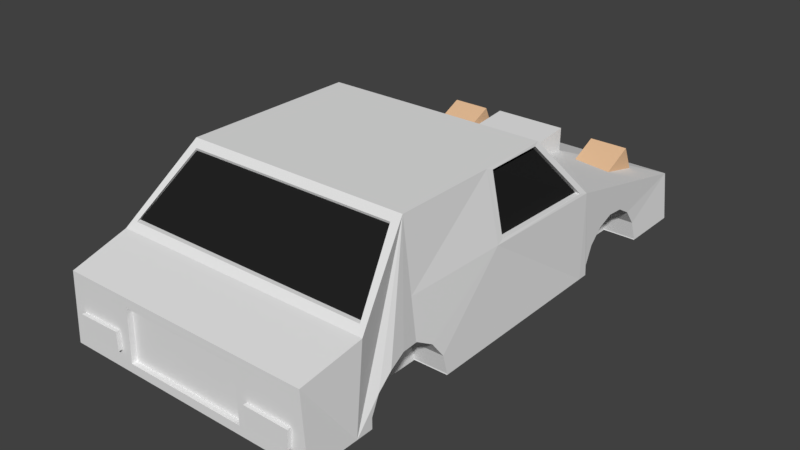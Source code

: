 # Source: modelcar.blend  (saved by Blender 2.79.0; exported with 4.5.12 LTS)
import bpy
from mathutils import Matrix  # noqa: F401  (used for matrix-valued properties, if any)

bpy.ops.wm.read_factory_settings(use_empty=True)
scene = bpy.context.scene
scene.name = 'Scene'

# ---- collections
col_collection_1 = bpy.data.collections.new('Collection 1'); scene.collection.children.link(col_collection_1)

# ---- materials (node trees are filled in below, after node groups)
mat_material = bpy.data.materials.new('Material')
mat_material.alpha_threshold = 0.0
mat_material.use_transparent_shadow = False
mat_material.roughness = 0.5
mat_material.line_color = (0.0, 0.0, 0.0, 1.0)
mat_glassblack = bpy.data.materials.new('glassblack')
mat_glassblack.alpha_threshold = 0.0
mat_glassblack.use_transparent_shadow = False
mat_glassblack.diffuse_color = (0.01599, 0.01599, 0.01599, 1.0)
mat_glassblack.roughness = 0.5
mat_orangelights = bpy.data.materials.new('orangelights')
mat_orangelights.alpha_threshold = 0.0
mat_orangelights.use_transparent_shadow = False
mat_orangelights.diffuse_color = (0.8, 0.5131, 0.3037, 1.0)
mat_orangelights.roughness = 0.5

# ---- material node trees

# ---- world
world_world = bpy.data.worlds.new('World'); scene.world = world_world
world_world.color = (0.05088, 0.05088, 0.05088)
world_world.use_sun_shadow = False
world_world.sun_shadow_jitter_overblur = 0.0
world_world.cycles.sampling_method = 'MANUAL'

# ---- meshes
me_cube_001 = bpy.data.meshes.new('Cube.001')
me_cube_001.from_pydata([(-0.9495, -0.7342, 0.4696), (-0.8118, -0.5366, 0.9233), (0.7968, -0.5366, 0.9255), (0.9333, -0.7361, 0.4696), (0.9383, 0.3345, 0.5065), (0.7999, 0.1805, 0.9222), (-0.8201, 0.1805, 0.9222), (-0.9502, 0.3345, 0.5065), (-0.8206, -0.1071, 0.9662), (-0.817, 0.1432, 0.9655), (-0.9471, 0.3408, 0.4769), (-0.9079, -0.0957, 0.4498), (0.9546, 0.3348, 0.4702), (0.8203, 0.1443, 0.9738), (0.823, -0.09004, 0.9744), (0.9137, -0.0873, 0.4525)], [], [(2, 1, 0, 3), (4, 7, 6, 5), (10, 11, 8, 9), (14, 15, 12, 13)])
me_cube_001.polygons.foreach_set('material_index', [1, 1, 1, 1])
_uv = me_cube_001.uv_layers.new(name='UVMap')
_uv.uv.foreach_set('vector', [0.5254, 0.2191, 0.5376, 0.5183, 0.4449, 0.5333, 0.4195, 0.2049, 0.7965, 0.19, 0.7872, 0.5341, 0.6986, 0.5139, 0.6848, 0.2135, 0.2358, 0.9048, 0.3779, 0.9023, 0.3808, 0.9749, 0.2993, 0.9741, 0.3276, 0.7611, 0.3293, 0.6862, 0.4705, 0.6901, 0.406, 0.7617])
me_cube_001.materials.append(mat_material)
me_cube_001.materials.append(mat_glassblack)
me_cube_001.use_remesh_preserve_volume = False
me_cube_001.use_remesh_preserve_attributes = False
me_cube_001.use_mirror_vertex_groups = False
me_cube_001.update()
me_cube_004 = bpy.data.meshes.new('Cube.004')
me_cube_004.from_pydata([(-0.1618, -0.1437, -0.1512), (-0.1618, -0.1437, 0.1236), (-0.1426, 0.006613, -0.132), (-0.1426, 0.006613, 0.1044), (0.135, -0.1437, -0.1512), (0.135, -0.1437, 0.1236), (0.1158, 0.006613, -0.132), (0.1158, 0.006613, 0.1044), (-0.1618, 0.006613, 0.1236), (-0.1618, 0.006613, -0.1512), (0.135, 0.006613, -0.1512), (0.135, 0.006613, 0.1236), (-0.1426, 5.245e-06, 0.1044), (-0.1426, 5.245e-06, -0.132), (0.1158, 5.245e-06, -0.132), (0.1158, 5.245e-06, 0.1044)], [], [(0, 1, 8, 9), (3, 7, 15, 12), (10, 11, 5, 4), (4, 5, 1, 0), (9, 10, 4, 0), (11, 8, 1, 5), (3, 2, 9, 8), (2, 6, 10, 9), (7, 3, 8, 11), (6, 7, 11, 10), (13, 12, 15, 14), (2, 3, 12, 13), (7, 6, 14, 15), (6, 2, 13, 14)])
me_cube_004.materials.append(mat_orangelights)
me_cube_004.use_remesh_preserve_volume = False
me_cube_004.use_remesh_preserve_attributes = False
me_cube_004.use_mirror_vertex_groups = False
me_cube_004.update()
me_cube_003 = bpy.data.meshes.new('Cube.003')
me_cube_003.from_pydata([(-0.1618, -0.1437, -0.1512), (-0.1618, -0.1437, 0.1236), (-0.1426, 0.006613, -0.132), (-0.1426, 0.006613, 0.1044), (0.135, -0.1437, -0.1512), (0.135, -0.1437, 0.1236), (0.1158, 0.006613, -0.132), (0.1158, 0.006613, 0.1044), (-0.1618, 0.006613, 0.1236), (-0.1618, 0.006613, -0.1512), (0.135, 0.006613, -0.1512), (0.135, 0.006613, 0.1236), (-0.1426, 5.245e-06, 0.1044), (-0.1426, 5.245e-06, -0.132), (0.1158, 5.245e-06, -0.132), (0.1158, 5.245e-06, 0.1044)], [], [(0, 1, 8, 9), (3, 7, 15, 12), (10, 11, 5, 4), (4, 5, 1, 0), (9, 10, 4, 0), (11, 8, 1, 5), (3, 2, 9, 8), (2, 6, 10, 9), (7, 3, 8, 11), (6, 7, 11, 10), (13, 12, 15, 14), (2, 3, 12, 13), (7, 6, 14, 15), (6, 2, 13, 14)])
me_cube_003.materials.append(mat_orangelights)
me_cube_003.use_remesh_preserve_volume = False
me_cube_003.use_remesh_preserve_attributes = False
me_cube_003.use_mirror_vertex_groups = False
me_cube_003.update()
me_cylinder = bpy.data.meshes.new('Cylinder')
me_cylinder.from_pydata([(-4.885e-08, 0.5419, -1.0), (0.0, 1.0, 1.0), (0.2204, 0.4951, -1.0), (0.4067, 0.9135, 1.0), (0.4027, 0.3626, -1.0), (0.7431, 0.6691, 1.0), (0.5154, 0.1675, -1.0), (0.9511, 0.309, 1.0), (0.5389, -0.05664, -1.0), (0.9945, -0.1045, 1.0), (0.4693, -0.271, -1.0), (0.866, -0.5, 1.0), (0.3185, -0.4384, -1.0), (0.5878, -0.809, 1.0), (0.1127, -0.5301, -1.0), (0.2079, -0.9781, 1.0), (-0.1127, -0.5301, -1.0), (-0.2079, -0.9781, 1.0), (-0.3185, -0.4384, -1.0), (-0.5878, -0.809, 1.0), (-0.4693, -0.271, -1.0), (-0.866, -0.5, 1.0), (-0.5389, -0.05664, -1.0), (-0.9945, -0.1045, 1.0), (-0.5154, 0.1675, -1.0), (-0.9511, 0.309, 1.0), (-0.4027, 0.3626, -1.0), (-0.7431, 0.6691, 1.0), (-0.2204, 0.4951, -1.0), (-0.4067, 0.9135, 1.0), (0.0, 1.0, -1.0), (0.4067, 0.9135, -1.0), (0.7431, 0.6691, -1.0), (0.9511, 0.309, -1.0), (0.9945, -0.1045, -1.0), (0.866, -0.5, -1.0), (0.5878, -0.809, -1.0), (0.2079, -0.9781, -1.0), (-0.2079, -0.9781, -1.0), (-0.5878, -0.809, -1.0), (-0.866, -0.5, -1.0), (-0.9945, -0.1045, -1.0), (-0.9511, 0.309, -1.0), (-0.7431, 0.6691, -1.0), (-0.4067, 0.9135, -1.0), (-7.879e-08, 0.1638, -0.6135), (0.06662, 0.1496, -0.6135), (0.1217, 0.1096, -0.6135), (0.1558, 0.05061, -0.6135), (0.1629, -0.01712, -0.6135), (0.1418, -0.0819, -0.6135), (0.09627, -0.1325, -0.6135), (0.03405, -0.1602, -0.6135), (-0.03405, -0.1602, -0.6135), (-0.09627, -0.1325, -0.6135), (-0.1418, -0.0819, -0.6135), (-0.1629, -0.01712, -0.6135), (-0.1558, 0.05061, -0.6135), (-0.1217, 0.1096, -0.6135), (-0.06662, 0.1496, -0.6135), (-3.559e-08, 0.5419, -0.6135), (0.2204, 0.4951, -0.6135), (0.4027, 0.3626, -0.6135), (0.5154, 0.1675, -0.6135), (0.5389, -0.05664, -0.6135), (0.4693, -0.271, -0.6135), (0.3185, -0.4384, -0.6135), (0.1127, -0.5301, -0.6135), (-0.1127, -0.5301, -0.6135), (-0.3185, -0.4384, -0.6135), (-0.4693, -0.271, -0.6135), (-0.5389, -0.05664, -0.6135), (-0.5154, 0.1675, -0.6135), (-0.4027, 0.3626, -0.6135), (-0.2204, 0.4951, -0.6135), (-8.573e-08, 0.1638, -0.8157), (0.06662, 0.1496, -0.8157), (0.1217, 0.1096, -0.8157), (0.1558, 0.05061, -0.8157), (0.1629, -0.01712, -0.8157), (0.1418, -0.0819, -0.8157), (0.09627, -0.1325, -0.8157), (0.03405, -0.1602, -0.8157), (-0.03405, -0.1602, -0.8157), (-0.09627, -0.1325, -0.8157), (-0.1418, -0.0819, -0.8157), (-0.1629, -0.01712, -0.8157), (-0.1558, 0.05061, -0.8157), (-0.1217, 0.1096, -0.8157), (-0.06662, 0.1496, -0.8157)], [], [(30, 1, 3, 31), (31, 3, 5, 32), (32, 5, 7, 33), (33, 7, 9, 34), (34, 9, 11, 35), (35, 11, 13, 36), (36, 13, 15, 37), (37, 15, 17, 38), (38, 17, 19, 39), (39, 19, 21, 40), (40, 21, 23, 41), (41, 23, 25, 42), (42, 25, 27, 43), (3, 1, 29, 27, 25, 23, 21, 19, 17, 15, 13, 11, 9, 7, 5), (43, 27, 29, 44), (44, 29, 1, 30), (14, 16, 68, 67), (2, 0, 30, 31), (4, 2, 31, 32), (6, 4, 32, 33), (8, 6, 33, 34), (10, 8, 34, 35), (12, 10, 35, 36), (14, 12, 36, 37), (16, 14, 37, 38), (18, 16, 38, 39), (20, 18, 39, 40), (22, 20, 40, 41), (24, 22, 41, 42), (26, 24, 42, 43), (28, 26, 43, 44), (0, 28, 44, 30), (59, 45, 75, 89), (0, 2, 61, 60), (16, 18, 69, 68), (2, 4, 62, 61), (18, 20, 70, 69), (4, 6, 63, 62), (20, 22, 71, 70), (6, 8, 64, 63), (22, 24, 72, 71), (8, 10, 65, 64), (24, 26, 73, 72), (10, 12, 66, 65), (26, 28, 74, 73), (12, 14, 67, 66), (28, 0, 60, 74), (46, 45, 60, 61), (47, 46, 61, 62), (48, 47, 62, 63), (49, 48, 63, 64), (50, 49, 64, 65), (51, 50, 65, 66), (52, 51, 66, 67), (53, 52, 67, 68), (54, 53, 68, 69), (55, 54, 69, 70), (56, 55, 70, 71), (57, 56, 71, 72), (58, 57, 72, 73), (59, 58, 73, 74), (45, 59, 74, 60), (75, 76, 77, 78, 79, 80, 81, 82, 83, 84, 85, 86, 87, 88, 89), (52, 53, 83, 82), (45, 46, 76, 75), (53, 54, 84, 83), (46, 47, 77, 76), (54, 55, 85, 84), (47, 48, 78, 77), (55, 56, 86, 85), (48, 49, 79, 78), (56, 57, 87, 86), (49, 50, 80, 79), (57, 58, 88, 87), (50, 51, 81, 80), (58, 59, 89, 88), (51, 52, 82, 81)])
_uv = me_cylinder.uv_layers.new(name='UVMap')
_uv.uv.foreach_set('vector', [0.4763, 0.6143, 0.4763, 0.7764, 0.4455, 0.7764, 0.4455, 0.6143, 0.4455, 0.6143, 0.4455, 0.7764, 0.4147, 0.7764, 0.4147, 0.6143, 0.4147, 0.6143, 0.4147, 0.7764, 0.3839, 0.7764, 0.3839, 0.6143, 0.3839, 0.6143, 0.3839, 0.7764, 0.3531, 0.7764, 0.3531, 0.6143, 0.3531, 0.6143, 0.3531, 0.7764, 0.3223, 0.7764, 0.3223, 0.6143, 0.3223, 0.6143, 0.3223, 0.7764, 0.2915, 0.7764, 0.2915, 0.6143, 0.2915, 0.6143, 0.2915, 0.7764, 0.2608, 0.7764, 0.2608, 0.6143, 0.2608, 0.6143, 0.2608, 0.7764, 0.23, 0.7764, 0.23, 0.6143, 0.23, 0.6143, 0.23, 0.7764, 0.1992, 0.7764, 0.1992, 0.6143, 0.1992, 0.6143, 0.1992, 0.7764, 0.1684, 0.7764, 0.1684, 0.6143, 0.1684, 0.6143, 0.1684, 0.7764, 0.1376, 0.7764, 0.1376, 0.6143, 0.1376, 0.6143, 0.1376, 0.7764, 0.1068, 0.7764, 0.1068, 0.6143, 0.1068, 0.6143, 0.1068, 0.7764, 0.07596, 0.7764, 0.07596, 0.6143, 0.244, 0.3062, 0.1826, 0.3192, 0.1212, 0.3062, 0.07044, 0.2693, 0.03905, 0.2149, 0.03249, 0.1525, 0.05189, 0.09276, 0.0939, 0.04611, 0.1512, 0.02058, 0.214, 0.02058, 0.2714, 0.04611, 0.3134, 0.09276, 0.3328, 0.1525, 0.3262, 0.2149, 0.2948, 0.2693, 0.07596, 0.6143, 0.07596, 0.7764, 0.04516, 0.7764, 0.04516, 0.6143, 0.5071, 0.6143, 0.5071, 0.7764, 0.4763, 0.7764, 0.4763, 0.6143, 0.8993, 0.5499, 0.884, 0.5395, 0.9031, 0.4938, 0.9341, 0.5158, 0.7727, 0.3565, 0.7252, 0.3666, 0.7252, 0.4653, 0.8129, 0.4467, 0.812, 0.328, 0.7727, 0.3565, 0.8129, 0.4467, 0.8853, 0.394, 0.8363, 0.2859, 0.812, 0.328, 0.8853, 0.394, 0.9302, 0.3164, 0.8413, 0.2376, 0.8363, 0.2859, 0.9302, 0.3164, 0.9395, 0.2273, 0.8263, 0.1914, 0.8413, 0.2376, 0.9395, 0.2273, 0.9118, 0.1421, 0.7938, 0.1554, 0.8263, 0.1914, 0.9118, 0.1421, 0.8519, 0.0755, 0.7495, 0.1356, 0.7938, 0.1554, 0.8519, 0.0755, 0.77, 0.03905, 0.7009, 0.1356, 0.7495, 0.1356, 0.77, 0.03905, 0.6804, 0.03905, 0.6566, 0.1554, 0.7009, 0.1356, 0.6804, 0.03905, 0.5985, 0.0755, 0.6241, 0.1914, 0.6566, 0.1554, 0.5985, 0.0755, 0.5386, 0.1421, 0.6091, 0.2376, 0.6241, 0.1914, 0.5386, 0.1421, 0.5109, 0.2273, 0.6141, 0.2859, 0.6091, 0.2376, 0.5109, 0.2273, 0.5203, 0.3164, 0.6384, 0.328, 0.6141, 0.2859, 0.5203, 0.3164, 0.5651, 0.394, 0.6777, 0.3565, 0.6384, 0.328, 0.5651, 0.394, 0.6376, 0.4467, 0.7252, 0.3666, 0.6777, 0.3565, 0.6376, 0.4467, 0.7252, 0.4653, 0.5989, 0.8444, 0.6322, 0.8444, 0.6322, 0.7433, 0.5989, 0.7433, 0.8392, 0.6117, 0.8559, 0.6197, 0.8468, 0.6686, 0.8111, 0.6527, 0.884, 0.5395, 0.8664, 0.5341, 0.8659, 0.4852, 0.9031, 0.4938, 0.8559, 0.6197, 0.8744, 0.6203, 0.8859, 0.6686, 0.8468, 0.6686, 0.8664, 0.5341, 0.8486, 0.5367, 0.8281, 0.4924, 0.8659, 0.4852, 0.8744, 0.6203, 0.8914, 0.6134, 0.9215, 0.6526, 0.8859, 0.6686, 0.8486, 0.5367, 0.8336, 0.5466, 0.7966, 0.5146, 0.8281, 0.4924, 0.8914, 0.6134, 0.904, 0.6003, 0.9474, 0.6236, 0.9215, 0.6526, 0.8336, 0.5466, 0.8241, 0.562, 0.777, 0.548, 0.7966, 0.5146, 0.904, 0.6003, 0.9101, 0.5833, 0.9588, 0.5866, 0.9474, 0.6236, 0.8241, 0.562, 0.8218, 0.5801, 0.7729, 0.5866, 0.777, 0.548, 0.9101, 0.5833, 0.9084, 0.5655, 0.954, 0.5484, 0.9588, 0.5866, 0.8218, 0.5801, 0.8271, 0.5977, 0.7849, 0.6237, 0.7729, 0.5866, 0.9084, 0.5655, 0.8993, 0.5499, 0.9341, 0.5158, 0.954, 0.5484, 0.8271, 0.5977, 0.8392, 0.6117, 0.8111, 0.6527, 0.7849, 0.6237, 0.7396, 0.2821, 0.7252, 0.2851, 0.7252, 0.3666, 0.7727, 0.3565, 0.7514, 0.2734, 0.7396, 0.2821, 0.7727, 0.3565, 0.812, 0.328, 0.7588, 0.2607, 0.7514, 0.2734, 0.812, 0.328, 0.8363, 0.2859, 0.7603, 0.2461, 0.7588, 0.2607, 0.8363, 0.2859, 0.8413, 0.2376, 0.7558, 0.2322, 0.7603, 0.2461, 0.8413, 0.2376, 0.8263, 0.1914, 0.746, 0.2213, 0.7558, 0.2322, 0.8263, 0.1914, 0.7938, 0.1554, 0.7325, 0.2153, 0.746, 0.2213, 0.7938, 0.1554, 0.7495, 0.1356, 0.7179, 0.2153, 0.7325, 0.2153, 0.7495, 0.1356, 0.7009, 0.1356, 0.7045, 0.2213, 0.7179, 0.2153, 0.7009, 0.1356, 0.6566, 0.1554, 0.6946, 0.2322, 0.7045, 0.2213, 0.6566, 0.1554, 0.6241, 0.1914, 0.6901, 0.2461, 0.6946, 0.2322, 0.6241, 0.1914, 0.6091, 0.2376, 0.6916, 0.2607, 0.6901, 0.2461, 0.6091, 0.2376, 0.6141, 0.2859, 0.699, 0.2734, 0.6916, 0.2607, 0.6141, 0.2859, 0.6384, 0.328, 0.7109, 0.2821, 0.699, 0.2734, 0.6384, 0.328, 0.6777, 0.3565, 0.7252, 0.2851, 0.7109, 0.2821, 0.6777, 0.3565, 0.7252, 0.3666, 0.4369, 0.1798, 0.4702, 0.1727, 0.4977, 0.1527, 0.5148, 0.1232, 0.5183, 0.08934, 0.5078, 0.05696, 0.485, 0.03165, 0.4539, 0.0178, 0.4198, 0.0178, 0.3887, 0.03165, 0.3659, 0.05696, 0.3554, 0.08934, 0.359, 0.1232, 0.376, 0.1527, 0.4036, 0.1727, 0.6492, 0.8444, 0.6152, 0.8444, 0.6152, 0.7433, 0.6492, 0.7433, 0.6322, 0.8444, 0.6655, 0.8444, 0.6655, 0.7433, 0.6322, 0.7433, 0.6152, 0.8444, 0.5841, 0.8444, 0.5841, 0.7433, 0.6152, 0.7433, 0.6655, 0.8444, 0.6931, 0.8444, 0.6931, 0.7433, 0.6655, 0.7433, 0.5711, 0.8444, 0.5964, 0.8444, 0.5964, 0.7433, 0.5711, 0.7433, 0.6922, 0.8444, 0.6627, 0.8444, 0.6627, 0.7433, 0.6922, 0.7433, 0.5964, 0.8444, 0.6288, 0.8444, 0.6288, 0.7433, 0.5964, 0.7433, 0.6627, 0.8444, 0.6288, 0.8444, 0.6288, 0.7433, 0.6627, 0.7433, 0.6288, 0.8444, 0.6627, 0.8444, 0.6627, 0.7433, 0.6288, 0.7433, 0.6288, 0.8444, 0.5964, 0.8444, 0.5964, 0.7433, 0.6288, 0.7433, 0.6627, 0.8444, 0.6922, 0.8444, 0.6922, 0.7433, 0.6627, 0.7433, 0.5964, 0.8444, 0.5711, 0.8444, 0.5711, 0.7433, 0.5964, 0.7433, 0.5713, 0.8444, 0.5989, 0.8444, 0.5989, 0.7433, 0.5713, 0.7433, 0.6803, 0.8444, 0.6492, 0.8444, 0.6492, 0.7433, 0.6803, 0.7433])
me_cylinder.use_remesh_preserve_volume = False
me_cylinder.use_remesh_preserve_attributes = False
me_cylinder.use_mirror_vertex_groups = False
me_cylinder.update()
me_cube = bpy.data.meshes.new('Cube')
me_cube.from_pydata([(-0.7301, -0.391, -0.3265), (-0.7301, -0.74, -0.2414), (-0.7301, -0.7102, -0.08582), (-0.7301, -0.6556, 0.02812), (-0.7301, -0.5859, 0.08074), (-0.7301, -0.5129, 0.06294), (-0.7301, -0.4494, -0.0222), (-0.7301, -0.4063, -0.16), (0.7455, -0.391, -0.3265), (0.7455, -0.74, -0.2414), (0.7455, -0.7102, -0.08582), (0.7455, -0.6556, 0.02812), (0.7455, -0.5859, 0.08074), (0.7455, -0.5129, 0.06294), (0.7455, -0.4494, -0.0222), (0.7455, -0.4063, -0.16), (0.7455, 0.7608, -0.3265), (0.7455, 0.4118, -0.2414), (0.7455, 0.4417, -0.08582), (0.7455, 0.4962, 0.02812), (0.7455, 0.566, 0.08074), (0.7455, 0.6389, 0.06294), (0.7455, 0.7024, -0.0222), (0.7455, 0.7455, -0.16), (-0.7301, 0.7608, -0.3265), (-0.7301, 0.4118, -0.2414), (-0.7301, 0.4417, -0.08582), (-0.7301, 0.4962, 0.02812), (-0.7301, 0.566, 0.08074), (-0.7301, 0.6389, 0.06294), (-0.7301, 0.7024, -0.0222), (-0.7301, 0.7455, -0.16), (1.0, 1.0, -0.3347), (0.551, -1.0, -0.1868), (-0.5504, -1.0, -0.1725), (-1.0, 1.0, -0.3347), (0.2558, 0.7826, 0.2912), (0.5498, -1.0, -0.027), (-0.5519, -1.0, -0.009866), (-0.2558, 0.7826, 0.2912), (0.8115, 0.1874, 0.9349), (-0.8126, 0.1874, 0.9349), (0.8038, -0.54, 0.9464), (-0.8048, -0.54, 0.9464), (-1.0, 0.3725, -0.3347), (-0.9505, 0.3479, 0.5106), (1.0, 0.3725, -0.3347), (0.9505, 0.3479, 0.5106), (1.0, -0.8048, -0.3347), (0.9414, -0.7513, 0.4694), (-1.0, -0.8048, -0.3347), (-0.9414, -0.7513, 0.4694), (0.281, 0.5118, 0.3824), (0.8581, 0.1443, 0.9738), (-0.8604, 0.1432, 0.9655), (-0.281, 0.5118, 0.3824), (-1.0, -0.775, 0.4159), (-0.8549, -0.5163, 1.0), (0.8538, -0.5163, 1.0), (1.0, -0.775, 0.4159), (0.9623, 1.0, 0.09697), (-0.9623, 1.0, 0.09697), (-0.9905, 0.3408, 0.4769), (0.9925, 0.3348, 0.4702), (0.2558, 0.7826, 0.4555), (-0.2558, 0.7826, 0.4555), (-0.281, 0.5118, 0.4229), (0.281, 0.5118, 0.4229), (0.281, 0.7826, 0.266), (-0.281, 0.7826, 0.266), (0.281, 0.7826, 0.4807), (-0.281, 0.7826, 0.4807), (0.2558, 0.6747, 0.2471), (-0.2558, 0.6747, 0.2471), (0.2558, 0.6747, 0.4114), (-0.2558, 0.6747, 0.4114), (-0.9495, -0.7342, 0.4696), (-0.8118, -0.5366, 0.9233), (0.7968, -0.5366, 0.9255), (0.9333, -0.7361, 0.4696), (0.9383, 0.3345, 0.5065), (0.7999, 0.1805, 0.9222), (-0.8201, 0.1805, 0.9222), (-0.9502, 0.3345, 0.5065), (0.8799, -1.0, -0.1966), (-0.8914, -1.0, -0.1827), (0.8863, -1.0, -0.03193), (-0.8869, -1.0, -0.01897), (0.473, -0.9798, -0.2563), (-0.473, -0.9798, -0.2563), (0.4578, -0.9798, 0.2177), (-0.4578, -0.9798, 0.2177), (-0.9214, -0.5163, 0.3879), (0.9185, -0.5163, 0.4093), (-0.9513, -0.0957, 0.4498), (-0.864, -0.1071, 0.9662), (0.8608, -0.09004, 0.9744), (0.9515, -0.0873, 0.4525), (-0.8549, -0.1312, 1.0), (-0.8549, 0.1628, 1.0), (-1.0, 0.3725, 0.4455), (-0.9565, -0.1192, 0.4136), (-0.8206, -0.1071, 0.9662), (-0.817, 0.1432, 0.9655), (-0.9471, 0.3408, 0.4769), (-0.9079, -0.0957, 0.4498), (1.0, 0.3725, 0.4455), (0.8538, 0.1628, 1.0), (0.8538, -0.1166, 1.0), (0.9554, -0.1137, 0.4257), (0.9546, 0.3348, 0.4702), (0.8203, 0.1443, 0.9738), (0.823, -0.09004, 0.9744), (0.9137, -0.0873, 0.4525), (-0.7301, 0.4118, -0.3347), (-0.9976, 0.4118, -0.2414), (-1.0, 0.4118, -0.3347), (-0.7301, 0.76, -0.3347), (-1.0, 0.76, -0.3347), (-0.9993, 0.7608, -0.3265), (-0.9958, 0.4417, -0.08582), (-0.9847, 0.7455, -0.16), (-0.9802, 0.7024, -0.0222), (-0.9926, 0.4962, 0.02812), (-0.984, 0.6389, 0.06294), (-0.9884, 0.566, 0.08074), (0.9976, 0.4118, -0.2414), (1.0, 0.4118, -0.3347), (0.7455, 0.4118, -0.3347), (0.9993, 0.7608, -0.3265), (1.0, 0.76, -0.3347), (0.7455, 0.76, -0.3347), (0.9958, 0.4417, -0.08582), (0.9847, 0.7455, -0.16), (0.9802, 0.7024, -0.0222), (0.9926, 0.4962, 0.02812), (0.984, 0.6389, 0.06294), (0.9884, 0.566, 0.08074), (1.0, -0.74, -0.2414), (1.0, -0.74, -0.3347), (0.7455, -0.74, -0.3347), (0.7455, -0.3918, -0.3347), (1.0, -0.3918, -0.3347), (0.9995, -0.391, -0.3265), (0.7455, -0.5163, -0.3347), (1.0, -0.7102, -0.08582), (0.9898, -0.4063, -0.16), (0.9722, -0.4494, -0.0222), (1.0, -0.6556, 0.02812), (0.9568, -0.5129, 0.06294), (0.9564, -0.5163, 0.06375), (0.9766, -0.5859, 0.08074), (-0.9899, -0.74, -0.2414), (-0.7301, -0.74, -0.3347), (-1.0, -0.74, -0.3347), (-0.7301, -0.3918, -0.3347), (-1.0, -0.3918, -0.3347), (-0.9995, -0.391, -0.3265), (-0.9744, -0.7102, -0.08582), (-0.9898, -0.4063, -0.16), (-0.9724, -0.4494, -0.0222), (-0.9605, -0.6556, 0.02812), (-0.7301, -0.5163, -0.3347), (-0.9571, -0.5129, 0.06294), (-0.9567, -0.5163, 0.06375), (-0.9548, -0.5859, 0.08074), (-1.0, -1.0, -0.3347), (-0.9609, -1.0, 0.2961), (-0.473, -1.0, -0.2563), (-0.4578, -1.0, 0.2177), (1.0, -1.0, -0.3347), (0.9609, -1.0, 0.2961), (0.473, -1.0, -0.2563), (0.4578, -1.0, 0.2177), (-0.8914, -1.015, -0.1827), (-0.8869, -1.015, -0.01897), (-0.5504, -1.015, -0.1725), (-0.5519, -1.015, -0.009866), (0.8799, -1.015, -0.1966), (0.8863, -1.015, -0.03193), (0.551, -1.015, -0.1868), (0.5498, -1.015, -0.027)], [], [(8, 141, 142, 143), (9, 10, 145, 138), (10, 11, 148, 145), (11, 12, 151, 148), (12, 13, 149, 150, 151), (13, 14, 147, 149), (14, 15, 146, 147), (15, 8, 143, 146), (8, 15, 14, 13, 12, 11, 10, 9, 140, 144, 141), (16, 131, 130, 129), (17, 18, 132, 126), (18, 19, 135, 132), (19, 20, 137, 135), (20, 21, 136, 137), (21, 22, 134, 136), (22, 23, 133, 134), (23, 16, 129, 133), (16, 23, 22, 21, 20, 19, 18, 17, 128, 131), (48, 170, 166, 50), (59, 56, 167, 171), (48, 59, 171, 170), (169, 168, 89, 91), (44, 100, 61, 35, 118, 119, 121, 122, 124, 125, 123, 120, 115, 116), (60, 32, 35, 61), (45, 41, 82, 83), (44, 156, 157, 159, 160, 163, 164, 92, 101, 100), (50, 56, 57, 92, 164, 165, 161, 158, 152, 154), (107, 99, 98, 57, 58, 108), (32, 130, 131, 128, 127, 46, 44, 116, 114, 117, 118, 35), (52, 68, 70, 67), (32, 60, 106, 46, 127, 126, 132, 135, 137, 136, 134, 133, 129, 130), (166, 167, 56, 50), (51, 49, 79, 76), (47, 40, 107, 106), (40, 41, 99, 107), (41, 45, 100, 99), (45, 47, 106, 100), (51, 43, 57, 56), (43, 42, 58, 57), (42, 49, 59, 58), (49, 51, 56, 59), (69, 68, 60, 61), (55, 69, 61, 100), (68, 52, 106, 60), (52, 55, 100, 106), (70, 71, 66, 67), (39, 65, 75, 73), (55, 52, 67, 66), (69, 55, 66, 71), (39, 36, 68, 69), (64, 65, 71, 70), (36, 64, 70, 68), (65, 39, 69, 71), (72, 73, 75, 74), (65, 64, 74, 75), (64, 36, 72, 74), (36, 39, 73, 72), (42, 43, 77, 78), (49, 42, 78, 79), (43, 51, 76, 77), (40, 47, 80, 81), (47, 45, 83, 80), (41, 40, 81, 82), (172, 168, 166, 170), (86, 37, 181, 179), (85, 34, 176, 174), (169, 173, 171, 167), (88, 90, 91, 89), (168, 172, 88, 89), (173, 169, 91, 90), (172, 173, 90, 88), (106, 109, 93, 150, 149, 147, 146, 143, 142, 46), (44, 46, 142, 141, 144, 162, 155, 156), (94, 95, 102, 105), (93, 109, 108, 58), (98, 101, 92, 57), (97, 63, 110, 113), (54, 95, 98, 99), (62, 54, 99, 100), (94, 62, 100, 101), (95, 94, 101, 98), (54, 62, 104, 103), (62, 94, 105, 104), (95, 54, 103, 102), (53, 63, 106, 107), (96, 53, 107, 108), (63, 97, 109, 106), (97, 96, 108, 109), (63, 53, 111, 110), (96, 97, 113, 112), (53, 96, 112, 111), (122, 30, 29, 124), (115, 25, 114, 116), (119, 24, 31, 121), (123, 27, 26, 120), (124, 29, 28, 125), (121, 31, 30, 122), (120, 26, 25, 115), (125, 28, 27, 123), (117, 24, 119, 118), (114, 25, 26, 27, 28, 29, 30, 31, 24, 117), (128, 17, 126, 127), (140, 9, 138, 139), (144, 140, 139, 48, 50, 154, 153, 162), (139, 138, 145, 148, 151, 150, 93, 58, 59, 48), (152, 1, 153, 154), (158, 2, 1, 152), (165, 4, 3, 161), (161, 3, 2, 158), (157, 0, 7, 159), (159, 7, 6, 160), (163, 5, 4, 165, 164), (155, 0, 157, 156), (153, 1, 2, 3, 4, 5, 6, 7, 0, 155, 162), (160, 6, 5, 163), (85, 87, 167, 166), (38, 34, 168, 169), (34, 85, 166, 168), (87, 38, 169, 167), (86, 84, 170, 171), (33, 37, 173, 172), (84, 33, 172, 170), (37, 86, 171, 173), (181, 180, 178, 179), (176, 177, 175, 174), (87, 85, 174, 175), (37, 33, 180, 181), (38, 87, 175, 177), (34, 38, 177, 176), (33, 84, 178, 180), (84, 86, 179, 178)])
_uv = me_cube.uv_layers.new(name='UVMap')
_uv.uv.foreach_set('vector', [0.1504, 0.1318, 0.1504, 0.1318, 0.1504, 0.1318, 0.1504, 0.1318, 0.1504, 0.1318, 0.1504, 0.1318, 0.1504, 0.1318, 0.1504, 0.1318, 0.1504, 0.1318, 0.1504, 0.1318, 0.1504, 0.1318, 0.1504, 0.1318, 0.1504, 0.1318, 0.1504, 0.1318, 0.1504, 0.1318, 0.1504, 0.1318, 0.1504, 0.1318, 0.1504, 0.1318, 0.1504, 0.1318, 0.1504, 0.1318, 0.1504, 0.1318, 0.1504, 0.1318, 0.1504, 0.1318, 0.1504, 0.1318, 0.1504, 0.1318, 0.1504, 0.1318, 0.1504, 0.1318, 0.1504, 0.1318, 0.1504, 0.1318, 0.1504, 0.1318, 0.1504, 0.1318, 0.1504, 0.1318, 0.1504, 0.1318, 0.1504, 0.1318, 0.1504, 0.1318, 0.1504, 0.1318, 0.1504, 0.1318, 0.1504, 0.1318, 0.1504, 0.1318, 0.1504, 0.1318, 0.1504, 0.1318, 0.1504, 0.1318, 0.1504, 0.1318, 0.1504, 0.1318, 0.1504, 0.1318, 0.1504, 0.1318, 0.1504, 0.1318, 0.1504, 0.1318, 0.1504, 0.1318, 0.1504, 0.1318, 0.1504, 0.1318, 0.1504, 0.1318, 0.1504, 0.1318, 0.1504, 0.1318, 0.1504, 0.1318, 0.1504, 0.1318, 0.1504, 0.1318, 0.1504, 0.1318, 0.1504, 0.1318, 0.1504, 0.1318, 0.1504, 0.1318, 0.1504, 0.1318, 0.1504, 0.1318, 0.1504, 0.1318, 0.1504, 0.1318, 0.1504, 0.1318, 0.1504, 0.1318, 0.1504, 0.1318, 0.1504, 0.1318, 0.1504, 0.1318, 0.1504, 0.1318, 0.1504, 0.1318, 0.1504, 0.1318, 0.1504, 0.1318, 0.1504, 0.1318, 0.1504, 0.1318, 0.1504, 0.1318, 0.1504, 0.1318, 0.1504, 0.1318, 0.1504, 0.1318, 0.1504, 0.1318, 0.1504, 0.1318, 0.1504, 0.1318, 0.1504, 0.1318, 0.1504, 0.1318, 0.1504, 0.1318, 0.1504, 0.1318, 0.1504, 0.1318, 0.1504, 0.1318, 0.1504, 0.1318, 0.4052, 0.1915, 0.4279, 0.5485, 0.382, 0.5444, 0.3602, 0.2014, 0.09039, 0.5709, 0.0994, 0.6791, 0.02427, 0.6611, 0.02512, 0.5703, 0.3932, 0.1519, 0.3933, 0.04642, 0.3985, 0.05008, 0.397, 0.147, 0.2266, 0.7908, 0.2257, 0.9002, 0.02164, 0.8495, 0.02227, 0.7889, 0.1004, 0.7896, 0.1002, 0.7908, 0.1049, 0.8142, 0.1187, 0.8337, 0.1393, 0.8458, 0.1631, 0.8485, 0.1859, 0.8413, 0.2038, 0.8255, 0.2137, 0.8038, 0.2138, 0.7907, 0.3417, 0.4601, 0.3478, 0.5293, 0.02723, 0.5293, 0.03327, 0.4601, 0.7936, 0.5395, 0.6933, 0.5147, 0.6986, 0.5139, 0.7872, 0.5341, 0.2266, 0.7908, 0.4756, 0.793, 0.4753, 0.7942, 0.48, 0.8176, 0.4939, 0.8371, 0.5144, 0.8492, 0.5155, 0.8493, 0.515, 0.8949, 0.3857, 0.8973, 0.2257, 0.9002, 0.6101, 0.7942, 0.5994, 0.8994, 0.5141, 0.9808, 0.515, 0.8949, 0.5155, 0.8493, 0.5381, 0.8519, 0.5609, 0.8447, 0.5789, 0.8289, 0.5888, 0.8071, 0.589, 0.794, 0.6681, 0.2009, 0.681, 0.5225, 0.6257, 0.5248, 0.5532, 0.5277, 0.5403, 0.206, 0.6155, 0.203, 0.1504, 0.1318, 0.1504, 0.1318, 0.1504, 0.1318, 0.1504, 0.1318, 0.1504, 0.1318, 0.1504, 0.1318, 0.1504, 0.1318, 0.1504, 0.1318, 0.1504, 0.1318, 0.1504, 0.1318, 0.1504, 0.1318, 0.1504, 0.1318, 0.8395, 0.3166, 0.911, 0.3227, 0.8776, 0.3384, 0.8464, 0.3279, 0.694, 0.5762, 0.6934, 0.6383, 0.4831, 0.6867, 0.4841, 0.5743, 0.4973, 0.5744, 0.4972, 0.5879, 0.5069, 0.6104, 0.525, 0.6269, 0.5483, 0.6347, 0.5727, 0.6324, 0.594, 0.6203, 0.6086, 0.6006, 0.614, 0.5766, 0.6137, 0.5755, 0.6736, 0.7948, 0.6728, 0.8834, 0.5994, 0.8994, 0.6101, 0.7942, 0.4382, 0.5382, 0.4153, 0.2008, 0.4195, 0.2049, 0.4449, 0.5333, 0.8008, 0.1839, 0.6808, 0.2099, 0.6681, 0.2009, 0.8153, 0.1741, 0.6808, 0.2099, 0.6933, 0.5147, 0.681, 0.5225, 0.6681, 0.2009, 0.6933, 0.5147, 0.7936, 0.5395, 0.806, 0.5483, 0.681, 0.5225, 0.7936, 0.5395, 0.8008, 0.1839, 0.8153, 0.1741, 0.806, 0.5483, 0.4382, 0.5382, 0.5429, 0.5193, 0.5532, 0.5277, 0.4279, 0.5485, 0.5429, 0.5193, 0.5298, 0.2165, 0.5403, 0.206, 0.5532, 0.5277, 0.5298, 0.2165, 0.4153, 0.2008, 0.4052, 0.1915, 0.5403, 0.206, 0.4153, 0.2008, 0.4382, 0.5382, 0.4279, 0.5485, 0.4052, 0.1915, 0.9083, 0.4046, 0.911, 0.3227, 0.9651, 0.186, 0.9524, 0.5387, 0.8383, 0.4037, 0.9083, 0.4046, 0.9524, 0.5387, 0.806, 0.5483, 0.911, 0.3227, 0.8395, 0.3166, 0.8153, 0.1741, 0.9651, 0.186, 0.8395, 0.3166, 0.8383, 0.4037, 0.806, 0.5483, 0.8153, 0.1741, 0.8776, 0.3384, 0.874, 0.3833, 0.8433, 0.3939, 0.8464, 0.3279, 0.9053, 0.3958, 0.877, 0.3816, 0.8847, 0.3766, 0.8945, 0.3746, 0.8383, 0.4037, 0.8395, 0.3166, 0.8464, 0.3279, 0.8433, 0.3939, 0.9083, 0.4046, 0.8383, 0.4037, 0.8433, 0.3939, 0.874, 0.3833, 0.9053, 0.3958, 0.9076, 0.3283, 0.911, 0.3227, 0.9083, 0.4046, 0.8794, 0.3398, 0.877, 0.3816, 0.874, 0.3833, 0.8776, 0.3384, 0.9076, 0.3283, 0.8794, 0.3398, 0.8776, 0.3384, 0.911, 0.3227, 0.877, 0.3816, 0.9053, 0.3958, 0.9083, 0.4046, 0.874, 0.3833, 0.8994, 0.3486, 0.8945, 0.3746, 0.8847, 0.3766, 0.8885, 0.3466, 0.877, 0.3816, 0.8794, 0.3398, 0.8885, 0.3466, 0.8847, 0.3766, 0.8794, 0.3398, 0.9076, 0.3283, 0.8994, 0.3486, 0.8885, 0.3466, 0.9076, 0.3283, 0.9053, 0.3958, 0.8945, 0.3746, 0.8994, 0.3486, 0.5298, 0.2165, 0.5429, 0.5193, 0.5376, 0.5183, 0.5254, 0.2191, 0.4153, 0.2008, 0.5298, 0.2165, 0.5254, 0.2191, 0.4195, 0.2049, 0.5429, 0.5193, 0.4382, 0.5382, 0.4449, 0.5333, 0.5376, 0.5183, 0.6808, 0.2099, 0.8008, 0.1839, 0.7965, 0.19, 0.6848, 0.2135, 0.8008, 0.1839, 0.7936, 0.5395, 0.7872, 0.5341, 0.7965, 0.19, 0.6933, 0.5147, 0.6808, 0.2099, 0.6848, 0.2135, 0.6986, 0.5139, 0.5831, 0.04526, 0.3933, 0.04642, 0.2816, 0.03051, 0.6905, 0.03051, 0.6666, 0.09558, 0.5975, 0.0987, 0.6005, 0.09494, 0.6629, 0.09303, 0.3031, 0.05993, 0.378, 0.06304, 0.3746, 0.06678, 0.3075, 0.06289, 0.3932, 0.1519, 0.5781, 0.1499, 0.6822, 0.1649, 0.2923, 0.1671, 0.579, 0.05023, 0.5731, 0.1462, 0.397, 0.147, 0.3985, 0.05008, 0.3933, 0.04642, 0.5831, 0.04526, 0.579, 0.05023, 0.3985, 0.05008, 0.5781, 0.1499, 0.3932, 0.1519, 0.397, 0.147, 0.5731, 0.1462, 0.5831, 0.04526, 0.5781, 0.1499, 0.5731, 0.1462, 0.579, 0.05023, 0.4831, 0.6867, 0.3205, 0.6823, 0.1859, 0.6787, 0.1863, 0.629, 0.1875, 0.6289, 0.2088, 0.6169, 0.2234, 0.5972, 0.2288, 0.5733, 0.2285, 0.5721, 0.4841, 0.5743, 0.1504, 0.1318, 0.1504, 0.1318, 0.1504, 0.1318, 0.1504, 0.1318, 0.1504, 0.1318, 0.1504, 0.1318, 0.1504, 0.1318, 0.1504, 0.1318, 0.378, 0.9023, 0.3809, 0.9749, 0.3808, 0.9749, 0.3779, 0.9023, 0.1859, 0.6787, 0.3205, 0.6823, 0.3187, 0.7648, 0.185, 0.7636, 0.3887, 0.9797, 0.3857, 0.8973, 0.515, 0.8949, 0.5141, 0.9808, 0.3293, 0.6863, 0.4705, 0.6901, 0.4705, 0.6901, 0.3293, 0.6862, 0.2994, 0.974, 0.3809, 0.9749, 0.3887, 0.9797, 0.2929, 0.9788, 0.2359, 0.9048, 0.2994, 0.974, 0.2929, 0.9788, 0.2257, 0.9002, 0.378, 0.9023, 0.2359, 0.9048, 0.2257, 0.9002, 0.3857, 0.8973, 0.3809, 0.9749, 0.378, 0.9023, 0.3857, 0.8973, 0.3887, 0.9797, 0.2994, 0.974, 0.2359, 0.9048, 0.2358, 0.9048, 0.2993, 0.9741, 0.2359, 0.9048, 0.378, 0.9023, 0.3779, 0.9023, 0.2358, 0.9048, 0.3809, 0.9749, 0.2994, 0.974, 0.2993, 0.9741, 0.3808, 0.9749, 0.406, 0.7618, 0.4705, 0.6901, 0.4831, 0.6867, 0.4121, 0.7656, 0.3276, 0.7612, 0.406, 0.7618, 0.4121, 0.7656, 0.3187, 0.7648, 0.4705, 0.6901, 0.3293, 0.6863, 0.3205, 0.6823, 0.4831, 0.6867, 0.3293, 0.6863, 0.3276, 0.7612, 0.3187, 0.7648, 0.3205, 0.6823, 0.4705, 0.6901, 0.406, 0.7618, 0.406, 0.7617, 0.4705, 0.6901, 0.3276, 0.7612, 0.3293, 0.6863, 0.3293, 0.6862, 0.3276, 0.7611, 0.1504, 0.1318, 0.1504, 0.1318, 0.1504, 0.1318, 0.1504, 0.1318, 0.1504, 0.1318, 0.1504, 0.1318, 0.1504, 0.1318, 0.1504, 0.1318, 0.1504, 0.1318, 0.1504, 0.1318, 0.1504, 0.1318, 0.1504, 0.1318, 0.1504, 0.1318, 0.1504, 0.1318, 0.1504, 0.1318, 0.1504, 0.1318, 0.1504, 0.1318, 0.1504, 0.1318, 0.1504, 0.1318, 0.1504, 0.1318, 0.1504, 0.1318, 0.1504, 0.1318, 0.1504, 0.1318, 0.1504, 0.1318, 0.1504, 0.1318, 0.1504, 0.1318, 0.1504, 0.1318, 0.1504, 0.1318, 0.1504, 0.1318, 0.1504, 0.1318, 0.1504, 0.1318, 0.1504, 0.1318, 0.1504, 0.1318, 0.1504, 0.1318, 0.1504, 0.1318, 0.1504, 0.1318, 0.1504, 0.1318, 0.1504, 0.1318, 0.1504, 0.1318, 0.1504, 0.1318, 0.1504, 0.1318, 0.1504, 0.1318, 0.1504, 0.1318, 0.1504, 0.1318, 0.1504, 0.1318, 0.1504, 0.1318, 0.1504, 0.1318, 0.1504, 0.1318, 0.1504, 0.1318, 0.1504, 0.1318, 0.1504, 0.1318, 0.1504, 0.1318, 0.1504, 0.1318, 0.1504, 0.1318, 0.1504, 0.1318, 0.1504, 0.1318, 0.1504, 0.1318, 0.1504, 0.1318, 0.1504, 0.1318, 0.1504, 0.1318, 0.1504, 0.1318, 0.1504, 0.1318, 0.1504, 0.1318, 0.1504, 0.1318, 0.1504, 0.1318, 0.1504, 0.1318, 0.1121, 0.5711, 0.112, 0.5845, 0.1217, 0.607, 0.1398, 0.6236, 0.1631, 0.6313, 0.1863, 0.629, 0.1859, 0.6787, 0.185, 0.7636, 0.0994, 0.6791, 0.09039, 0.5709, 0.1504, 0.1318, 0.1504, 0.1318, 0.1504, 0.1318, 0.1504, 0.1318, 0.1504, 0.1318, 0.1504, 0.1318, 0.1504, 0.1318, 0.1504, 0.1318, 0.1504, 0.1318, 0.1504, 0.1318, 0.1504, 0.1318, 0.1504, 0.1318, 0.1504, 0.1318, 0.1504, 0.1318, 0.1504, 0.1318, 0.1504, 0.1318, 0.1504, 0.1318, 0.1504, 0.1318, 0.1504, 0.1318, 0.1504, 0.1318, 0.1504, 0.1318, 0.1504, 0.1318, 0.1504, 0.1318, 0.1504, 0.1318, 0.1504, 0.1318, 0.1504, 0.1318, 0.1504, 0.1318, 0.1504, 0.1318, 0.1504, 0.1318, 0.1504, 0.1318, 0.1504, 0.1318, 0.1504, 0.1318, 0.1504, 0.1318, 0.1504, 0.1318, 0.1504, 0.1318, 0.1504, 0.1318, 0.1504, 0.1318, 0.1504, 0.1318, 0.1504, 0.1318, 0.1504, 0.1318, 0.1504, 0.1318, 0.1504, 0.1318, 0.1504, 0.1318, 0.1504, 0.1318, 0.1504, 0.1318, 0.1504, 0.1318, 0.1504, 0.1318, 0.1504, 0.1318, 0.3031, 0.05993, 0.3069, 0.1002, 0.2923, 0.1671, 0.2816, 0.03051, 0.3762, 0.1056, 0.378, 0.06304, 0.3933, 0.04642, 0.3932, 0.1519, 0.378, 0.06304, 0.3031, 0.05993, 0.2816, 0.03051, 0.3933, 0.04642, 0.3069, 0.1002, 0.3762, 0.1056, 0.3932, 0.1519, 0.2923, 0.1671, 0.6666, 0.09558, 0.6677, 0.05655, 0.6905, 0.03051, 0.6822, 0.1649, 0.5974, 0.0582, 0.5975, 0.0987, 0.5781, 0.1499, 0.5831, 0.04526, 0.6677, 0.05655, 0.5974, 0.0582, 0.5831, 0.04526, 0.6905, 0.03051, 0.5975, 0.0987, 0.6666, 0.09558, 0.6822, 0.1649, 0.5781, 0.1499, 0.6005, 0.09494, 0.6015, 0.06094, 0.6647, 0.06026, 0.6629, 0.09303, 0.3746, 0.06678, 0.3721, 0.1026, 0.3096, 0.09683, 0.3075, 0.06289, 0.3069, 0.1002, 0.3031, 0.05993, 0.3075, 0.06289, 0.3096, 0.09683, 0.5975, 0.0987, 0.5974, 0.0582, 0.6015, 0.06094, 0.6005, 0.09494, 0.3762, 0.1056, 0.3069, 0.1002, 0.3096, 0.09683, 0.3721, 0.1026, 0.378, 0.06304, 0.3762, 0.1056, 0.3721, 0.1026, 0.3746, 0.06678, 0.5974, 0.0582, 0.6677, 0.05655, 0.6647, 0.06026, 0.6015, 0.06094, 0.6677, 0.05655, 0.6666, 0.09558, 0.6629, 0.09303, 0.6647, 0.06026])
me_cube.materials.append(mat_material)
me_cube.materials.append(mat_glassblack)
me_cube.use_remesh_preserve_volume = False
me_cube.use_remesh_preserve_attributes = False
me_cube.use_mirror_vertex_groups = False
me_cube.update()

# ---- objects
ob_carbody_001 = bpy.data.objects.new('carbody.001', me_cube_001)
ob_light2 = bpy.data.objects.new('light2', me_cube_004)
ob_light1 = bpy.data.objects.new('light1', me_cube_003)
ob_wheel = bpy.data.objects.new('wheel', me_cylinder)
ob_carbody = bpy.data.objects.new('carbody', me_cube)

# ---- transforms, parenting, visibility, modifiers, constraints
ob_carbody_001.location = (0.0, 0.0, 0.0)
ob_carbody_001.scale = (1.986, 3.92, 1.689)
ob_carbody_001.lock_rotations_4d = False
ob_carbody_001.empty_display_type = 'ARROWS'
ob_carbody_001.lineart.crease_threshold = 0.0
ob_light2.location = (-1.266, 3.386, 0.4697)
ob_light2.rotation_euler = (0.4377, -0.0, 0.0)
ob_light2.scale = (1.986, 3.92, 1.689)
ob_light2.lock_rotations_4d = False
ob_light2.empty_display_type = 'ARROWS'
ob_light2.lineart.crease_threshold = 0.0
ob_light1.location = (1.261, 3.388, 0.4646)
ob_light1.rotation_euler = (0.4377, -0.0, 0.0)
ob_light1.scale = (1.986, 3.92, 1.689)
ob_light1.lock_rotations_4d = False
ob_light1.empty_display_type = 'ARROWS'
ob_light1.lineart.crease_threshold = 0.0
ob_wheel.location = (-1.736, 2.275, -0.6977)
ob_wheel.rotation_euler = (-0.0, 1.571, 0.0)
ob_wheel.scale = (0.5712, 0.5712, 0.2595)
ob_wheel.lineart.crease_threshold = 0.0
ob_carbody.location = (0.0, 0.0, 0.0)
ob_carbody.scale = (1.986, 3.92, 1.689)
ob_carbody.lock_rotations_4d = False
ob_carbody.empty_display_type = 'ARROWS'
ob_carbody.lineart.crease_threshold = 0.0

# ---- collection membership
col_collection_1.objects.link(ob_carbody_001)
col_collection_1.objects.link(ob_light2)
col_collection_1.objects.link(ob_light1)
col_collection_1.objects.link(ob_wheel)
col_collection_1.objects.link(ob_carbody)

# ---- scene / render settings (as saved in the file)
scene.frame_start = 1; scene.frame_end = 250; scene.frame_set(1)
scene.render.engine = 'BLENDER_EEVEE_NEXT'
scene.render.resolution_percentage = 50
scene.render.dither_intensity = 0.0
scene.cycles.use_denoising = False
scene.cycles.samples = 128
scene.cycles.sampling_pattern = 'TABULATED_SOBOL'
scene.cycles.use_adaptive_sampling = False
scene.cycles.use_light_tree = False
scene.cycles.blur_glossy = 0.0
scene.cycles.sample_clamp_indirect = 0.0
scene.view_settings.view_transform = 'Standard'
bpy.context.view_layer.update()

# ---- added for rendering (the .blend has no active camera and no usable light): camera, sun
cam_auto = bpy.data.cameras.new('AutoCamera')
cam_auto.lens = 50.0
cam_auto.sensor_width = 36.0
cam_auto.clip_end = 1000.0
ob_auto_camera = bpy.data.objects.new('AutoCamera', cam_auto)
scene.collection.objects.link(ob_auto_camera)
ob_auto_camera.location = (8.62286, -10.3821, 7.11354)
ob_auto_camera.rotation_euler = (1.09748, -7.21219e-08, 0.694738)
scene.camera = ob_auto_camera
light_auto_sun = bpy.data.lights.new('AutoSun', 'SUN')
light_auto_sun.energy = 3.0
light_auto_sun.angle = 0.0523599
ob_auto_sun = bpy.data.objects.new('AutoSun', light_auto_sun)
scene.collection.objects.link(ob_auto_sun)
ob_auto_sun.rotation_euler = (0.872665, 0.174533, 0.523599)
bpy.context.view_layer.update()
